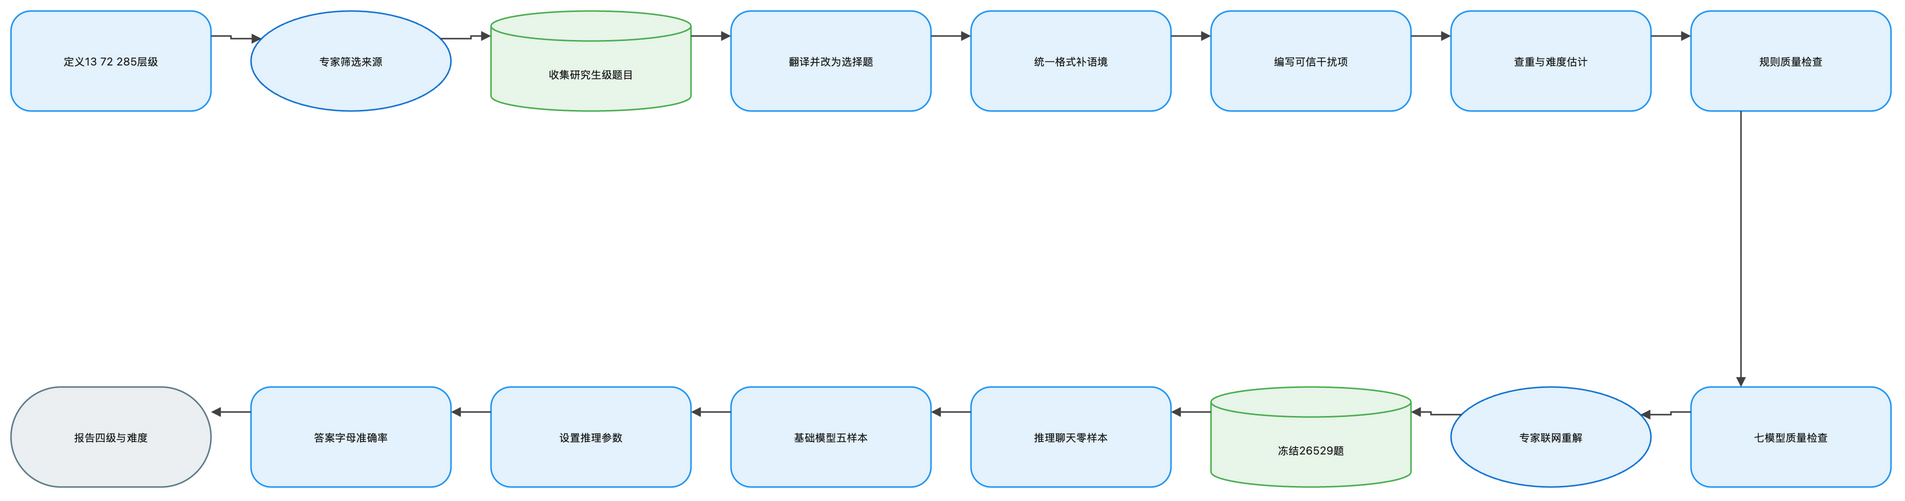

The diagram above was exported from draw.io. Its source (the exported page's mxGraphModel, read from the mxfile embedded in the PNG):
<mxGraphModel dx="1120" dy="720" grid="1" gridSize="8" guides="1" tooltips="1" connect="1" arrows="1" fold="1" page="1" pageScale="1" pageWidth="1888" pageHeight="552" math="1" background="#FFFFFF">
  <root>
    <mxCell id="0" />
    <mxCell id="1" parent="0" />
    <mxCell id="2" value="定义13 72 285层级" style="rounded=1;arcSize=20;html=1;whiteSpace=wrap;fillColor=#E3F2FD;strokeColor=#2196F3;strokeWidth=1.5;fontColor=#212121;fontSize=11;fontFamily=Inter, Roboto, system-ui, -apple-system, sans-serif;verticalAlign=middle;align=center" vertex="1" parent="1">
      <mxGeometry x="-72" y="-8" width="200" height="100" as="geometry" />
    </mxCell>
    <mxCell id="3" value="专家筛选来源" style="ellipse;html=1;whiteSpace=wrap;fillColor=#E3F2FD;strokeColor=#1976D2;strokeWidth=1.5;fontColor=#212121;fontSize=11;fontFamily=Inter, Roboto, system-ui, -apple-system, sans-serif;verticalAlign=middle;align=center" vertex="1" parent="1">
      <mxGeometry x="168" y="-8" width="200" height="100" as="geometry" />
    </mxCell>
    <mxCell id="4" value="收集研究生级题目" style="shape=cylinder3;boundedLbl=1;backgroundOutline=1;size=15;html=1;whiteSpace=wrap;fillColor=#E8F5E9;strokeColor=#4CAF50;strokeWidth=1.5;fontColor=#212121;fontSize=11;fontFamily=Inter, Roboto, system-ui, -apple-system, sans-serif;verticalAlign=middle;align=center" vertex="1" parent="1">
      <mxGeometry x="408" y="-8" width="200" height="100" as="geometry" />
    </mxCell>
    <mxCell id="5" value="翻译并改为选择题" style="rounded=1;arcSize=20;html=1;whiteSpace=wrap;fillColor=#E3F2FD;strokeColor=#2196F3;strokeWidth=1.5;fontColor=#212121;fontSize=11;fontFamily=Inter, Roboto, system-ui, -apple-system, sans-serif;verticalAlign=middle;align=center" vertex="1" parent="1">
      <mxGeometry x="648" y="-8" width="200" height="100" as="geometry" />
    </mxCell>
    <mxCell id="6" value="统一格式补语境" style="rounded=1;arcSize=20;html=1;whiteSpace=wrap;fillColor=#E3F2FD;strokeColor=#2196F3;strokeWidth=1.5;fontColor=#212121;fontSize=11;fontFamily=Inter, Roboto, system-ui, -apple-system, sans-serif;verticalAlign=middle;align=center" vertex="1" parent="1">
      <mxGeometry x="888" y="-8" width="200" height="100" as="geometry" />
    </mxCell>
    <mxCell id="7" value="编写可信干扰项" style="rounded=1;arcSize=20;html=1;whiteSpace=wrap;fillColor=#E3F2FD;strokeColor=#2196F3;strokeWidth=1.5;fontColor=#212121;fontSize=11;fontFamily=Inter, Roboto, system-ui, -apple-system, sans-serif;verticalAlign=middle;align=center" vertex="1" parent="1">
      <mxGeometry x="1128" y="-8" width="200" height="100" as="geometry" />
    </mxCell>
    <mxCell id="8" value="查重与难度估计" style="rounded=1;arcSize=20;html=1;whiteSpace=wrap;fillColor=#E3F2FD;strokeColor=#2196F3;strokeWidth=1.5;fontColor=#212121;fontSize=11;fontFamily=Inter, Roboto, system-ui, -apple-system, sans-serif;verticalAlign=middle;align=center" vertex="1" parent="1">
      <mxGeometry x="1368" y="-8" width="200" height="100" as="geometry" />
    </mxCell>
    <mxCell id="9" value="规则质量检查" style="rounded=1;arcSize=20;html=1;whiteSpace=wrap;fillColor=#E3F2FD;strokeColor=#2196F3;strokeWidth=1.5;fontColor=#212121;fontSize=11;fontFamily=Inter, Roboto, system-ui, -apple-system, sans-serif;verticalAlign=middle;align=center" vertex="1" parent="1">
      <mxGeometry x="1608" y="-8" width="200" height="100" as="geometry" />
    </mxCell>
    <mxCell id="10" value="七模型质量检查" style="rounded=1;arcSize=20;html=1;whiteSpace=wrap;fillColor=#E3F2FD;strokeColor=#2196F3;strokeWidth=1.5;fontColor=#212121;fontSize=11;fontFamily=Inter, Roboto, system-ui, -apple-system, sans-serif;verticalAlign=middle;align=center" vertex="1" parent="1">
      <mxGeometry x="1608" y="368" width="200" height="100" as="geometry" />
    </mxCell>
    <mxCell id="11" value="专家联网重解" style="ellipse;html=1;whiteSpace=wrap;fillColor=#E3F2FD;strokeColor=#1976D2;strokeWidth=1.5;fontColor=#212121;fontSize=11;fontFamily=Inter, Roboto, system-ui, -apple-system, sans-serif;verticalAlign=middle;align=center" vertex="1" parent="1">
      <mxGeometry x="1368" y="368" width="200" height="100" as="geometry" />
    </mxCell>
    <mxCell id="12" value="冻结26529题" style="shape=cylinder3;boundedLbl=1;backgroundOutline=1;size=15;html=1;whiteSpace=wrap;fillColor=#E8F5E9;strokeColor=#4CAF50;strokeWidth=1.5;fontColor=#212121;fontSize=11;fontFamily=Inter, Roboto, system-ui, -apple-system, sans-serif;verticalAlign=middle;align=center" vertex="1" parent="1">
      <mxGeometry x="1128" y="368" width="200" height="100" as="geometry" />
    </mxCell>
    <mxCell id="13" value="推理聊天零样本" style="rounded=1;arcSize=20;html=1;whiteSpace=wrap;fillColor=#E3F2FD;strokeColor=#2196F3;strokeWidth=1.5;fontColor=#212121;fontSize=11;fontFamily=Inter, Roboto, system-ui, -apple-system, sans-serif;verticalAlign=middle;align=center" vertex="1" parent="1">
      <mxGeometry x="888" y="368" width="200" height="100" as="geometry" />
    </mxCell>
    <mxCell id="14" value="基础模型五样本" style="rounded=1;arcSize=20;html=1;whiteSpace=wrap;fillColor=#E3F2FD;strokeColor=#2196F3;strokeWidth=1.5;fontColor=#212121;fontSize=11;fontFamily=Inter, Roboto, system-ui, -apple-system, sans-serif;verticalAlign=middle;align=center" vertex="1" parent="1">
      <mxGeometry x="648" y="368" width="200" height="100" as="geometry" />
    </mxCell>
    <mxCell id="15" value="设置推理参数" style="rounded=1;arcSize=20;html=1;whiteSpace=wrap;fillColor=#E3F2FD;strokeColor=#2196F3;strokeWidth=1.5;fontColor=#212121;fontSize=11;fontFamily=Inter, Roboto, system-ui, -apple-system, sans-serif;verticalAlign=middle;align=center" vertex="1" parent="1">
      <mxGeometry x="408" y="368" width="200" height="100" as="geometry" />
    </mxCell>
    <mxCell id="16" value="答案字母准确率" style="rounded=1;arcSize=20;html=1;whiteSpace=wrap;fillColor=#E3F2FD;strokeColor=#2196F3;strokeWidth=1.5;fontColor=#212121;fontSize=11;fontFamily=Inter, Roboto, system-ui, -apple-system, sans-serif;verticalAlign=middle;align=center" vertex="1" parent="1">
      <mxGeometry x="168" y="368" width="200" height="100" as="geometry" />
    </mxCell>
    <mxCell id="17" value="报告四级与难度" style="rounded=1;arcSize=50;html=1;whiteSpace=wrap;fillColor=#ECEFF1;strokeColor=#607D8B;strokeWidth=1.5;fontColor=#212121;fontSize=11;fontFamily=Inter, Roboto, system-ui, -apple-system, sans-serif;verticalAlign=middle;align=center" vertex="1" parent="1">
      <mxGeometry x="-72" y="368" width="200" height="100" as="geometry" />
    </mxCell>
    <mxCell id="18" value="" style="edgeStyle=orthogonalEdgeStyle;rounded=0;orthogonalLoop=1;jettySize=auto;html=1;strokeColor=#424242;strokeWidth=1.5;endArrow=block;endFill=1;exitX=1;exitY=0.25;exitDx=0;exitDy=0;entryX=0;entryY=0.25;entryDx=0;entryDy=0;jumpStyle=arc;jumpSize=8" edge="1" parent="1" source="2" target="3">
      <mxGeometry relative="1" as="geometry" />
    </mxCell>
    <mxCell id="19" value="" style="edgeStyle=orthogonalEdgeStyle;rounded=0;orthogonalLoop=1;jettySize=auto;html=1;strokeColor=#424242;strokeWidth=1.5;endArrow=block;endFill=1;exitX=1;exitY=0.25;exitDx=0;exitDy=0;entryX=0;entryY=0.25;entryDx=0;entryDy=0;jumpStyle=arc;jumpSize=8" edge="1" parent="1" source="3" target="4">
      <mxGeometry relative="1" as="geometry" />
    </mxCell>
    <mxCell id="20" value="" style="edgeStyle=orthogonalEdgeStyle;rounded=0;orthogonalLoop=1;jettySize=auto;html=1;strokeColor=#424242;strokeWidth=1.5;endArrow=block;endFill=1;exitX=1;exitY=0.25;exitDx=0;exitDy=0;entryX=0;entryY=0.25;entryDx=0;entryDy=0;jumpStyle=arc;jumpSize=8" edge="1" parent="1" source="4" target="5">
      <mxGeometry relative="1" as="geometry" />
    </mxCell>
    <mxCell id="21" value="" style="edgeStyle=orthogonalEdgeStyle;rounded=0;orthogonalLoop=1;jettySize=auto;html=1;strokeColor=#424242;strokeWidth=1.5;endArrow=block;endFill=1;exitX=1;exitY=0.25;exitDx=0;exitDy=0;entryX=0;entryY=0.25;entryDx=0;entryDy=0;jumpStyle=arc;jumpSize=8" edge="1" parent="1" source="5" target="6">
      <mxGeometry relative="1" as="geometry" />
    </mxCell>
    <mxCell id="22" value="" style="edgeStyle=orthogonalEdgeStyle;rounded=0;orthogonalLoop=1;jettySize=auto;html=1;strokeColor=#424242;strokeWidth=1.5;endArrow=block;endFill=1;exitX=1;exitY=0.25;exitDx=0;exitDy=0;entryX=0;entryY=0.25;entryDx=0;entryDy=0;jumpStyle=arc;jumpSize=8" edge="1" parent="1" source="6" target="7">
      <mxGeometry relative="1" as="geometry" />
    </mxCell>
    <mxCell id="23" value="" style="edgeStyle=orthogonalEdgeStyle;rounded=0;orthogonalLoop=1;jettySize=auto;html=1;strokeColor=#424242;strokeWidth=1.5;endArrow=block;endFill=1;exitX=1;exitY=0.25;exitDx=0;exitDy=0;entryX=0;entryY=0.25;entryDx=0;entryDy=0;jumpStyle=arc;jumpSize=8" edge="1" parent="1" source="7" target="8">
      <mxGeometry relative="1" as="geometry" />
    </mxCell>
    <mxCell id="24" value="" style="edgeStyle=orthogonalEdgeStyle;rounded=0;orthogonalLoop=1;jettySize=auto;html=1;strokeColor=#424242;strokeWidth=1.5;endArrow=block;endFill=1;exitX=1;exitY=0.25;exitDx=0;exitDy=0;entryX=0;entryY=0.25;entryDx=0;entryDy=0;jumpStyle=arc;jumpSize=8" edge="1" parent="1" source="8" target="9">
      <mxGeometry relative="1" as="geometry" />
    </mxCell>
    <mxCell id="25" value="" style="edgeStyle=orthogonalEdgeStyle;rounded=0;orthogonalLoop=1;jettySize=auto;html=1;strokeColor=#424242;strokeWidth=1.5;endArrow=block;endFill=1;exitX=0.25;exitY=1;exitDx=0;exitDy=0;entryX=0.25;entryY=0;entryDx=0;entryDy=0;jumpStyle=arc;jumpSize=8" edge="1" parent="1" source="9" target="10">
      <mxGeometry relative="1" as="geometry" />
    </mxCell>
    <mxCell id="26" value="" style="edgeStyle=orthogonalEdgeStyle;rounded=0;orthogonalLoop=1;jettySize=auto;html=1;strokeColor=#424242;strokeWidth=1.5;endArrow=block;endFill=1;exitX=0;exitY=0.25;exitDx=0;exitDy=0;entryX=1;entryY=0.25;entryDx=0;entryDy=0;jumpStyle=arc;jumpSize=8" edge="1" parent="1" source="10" target="11">
      <mxGeometry relative="1" as="geometry" />
    </mxCell>
    <mxCell id="27" value="" style="edgeStyle=orthogonalEdgeStyle;rounded=0;orthogonalLoop=1;jettySize=auto;html=1;strokeColor=#424242;strokeWidth=1.5;endArrow=block;endFill=1;exitX=0;exitY=0.25;exitDx=0;exitDy=0;entryX=1;entryY=0.25;entryDx=0;entryDy=0;jumpStyle=arc;jumpSize=8" edge="1" parent="1" source="11" target="12">
      <mxGeometry relative="1" as="geometry" />
    </mxCell>
    <mxCell id="28" value="" style="edgeStyle=orthogonalEdgeStyle;rounded=0;orthogonalLoop=1;jettySize=auto;html=1;strokeColor=#424242;strokeWidth=1.5;endArrow=block;endFill=1;exitX=0;exitY=0.25;exitDx=0;exitDy=0;entryX=1;entryY=0.25;entryDx=0;entryDy=0;jumpStyle=arc;jumpSize=8" edge="1" parent="1" source="12" target="13">
      <mxGeometry relative="1" as="geometry" />
    </mxCell>
    <mxCell id="29" value="" style="edgeStyle=orthogonalEdgeStyle;rounded=0;orthogonalLoop=1;jettySize=auto;html=1;strokeColor=#424242;strokeWidth=1.5;endArrow=block;endFill=1;exitX=0;exitY=0.25;exitDx=0;exitDy=0;entryX=1;entryY=0.25;entryDx=0;entryDy=0;jumpStyle=arc;jumpSize=8" edge="1" parent="1" source="13" target="14">
      <mxGeometry relative="1" as="geometry" />
    </mxCell>
    <mxCell id="30" value="" style="edgeStyle=orthogonalEdgeStyle;rounded=0;orthogonalLoop=1;jettySize=auto;html=1;strokeColor=#424242;strokeWidth=1.5;endArrow=block;endFill=1;exitX=0;exitY=0.25;exitDx=0;exitDy=0;entryX=1;entryY=0.25;entryDx=0;entryDy=0;jumpStyle=arc;jumpSize=8" edge="1" parent="1" source="14" target="15">
      <mxGeometry relative="1" as="geometry" />
    </mxCell>
    <mxCell id="31" value="" style="edgeStyle=orthogonalEdgeStyle;rounded=0;orthogonalLoop=1;jettySize=auto;html=1;strokeColor=#424242;strokeWidth=1.5;endArrow=block;endFill=1;exitX=0;exitY=0.25;exitDx=0;exitDy=0;entryX=1;entryY=0.25;entryDx=0;entryDy=0;jumpStyle=arc;jumpSize=8" edge="1" parent="1" source="15" target="16">
      <mxGeometry relative="1" as="geometry" />
    </mxCell>
    <mxCell id="32" value="" style="edgeStyle=orthogonalEdgeStyle;rounded=0;orthogonalLoop=1;jettySize=auto;html=1;strokeColor=#424242;strokeWidth=1.5;endArrow=block;endFill=1;exitX=0;exitY=0.25;exitDx=0;exitDy=0;entryX=1;entryY=0.25;entryDx=0;entryDy=0;jumpStyle=arc;jumpSize=8" edge="1" parent="1" source="16" target="17">
      <mxGeometry relative="1" as="geometry" />
    </mxCell>
  </root>
</mxGraphModel>